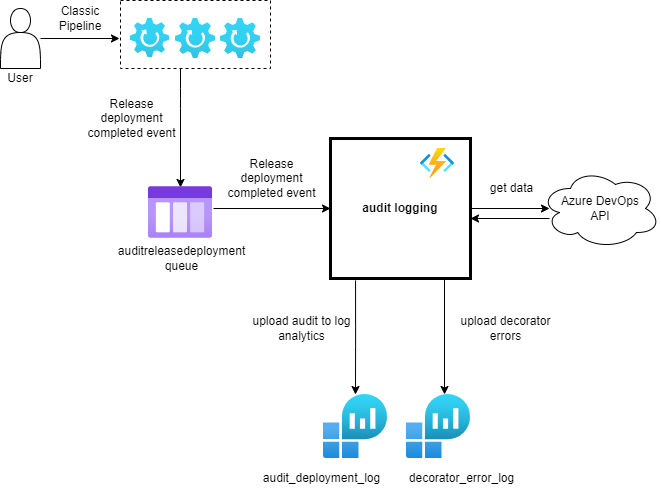

The diagram above was exported from draw.io. Its source (the exported page's mxGraphModel, read from the mxfile embedded in the PNG):
<mxGraphModel dx="1422" dy="842" grid="1" gridSize="10" guides="1" tooltips="1" connect="1" arrows="1" fold="1" page="1" pageScale="1" pageWidth="850" pageHeight="1100" math="0" shadow="0">
  <root>
    <mxCell id="0" />
    <mxCell id="1" parent="0" />
    <mxCell id="8" style="edgeStyle=orthogonalEdgeStyle;orthogonalLoop=1;jettySize=auto;html=1;entryX=0.5;entryY=0.019;entryDx=0;entryDy=0;entryPerimeter=0;" parent="1" source="mM9peMXAxiWrn_j_5kJs-41" target="5" edge="1">
      <mxGeometry relative="1" as="geometry">
        <Array as="points">
          <mxPoint x="210" y="130" />
          <mxPoint x="210" y="130" />
        </Array>
      </mxGeometry>
    </mxCell>
    <mxCell id="mM9peMXAxiWrn_j_5kJs-41" value="" style="whiteSpace=wrap;html=1;strokeWidth=1;dashed=1;" parent="1" vertex="1">
      <mxGeometry x="150" y="32" width="150" height="68" as="geometry" />
    </mxCell>
    <mxCell id="mM9peMXAxiWrn_j_5kJs-42" value="" style="edgeStyle=orthogonalEdgeStyle;orthogonalLoop=1;jettySize=auto;html=1;" parent="1" source="mM9peMXAxiWrn_j_5kJs-21" edge="1">
      <mxGeometry relative="1" as="geometry">
        <mxPoint x="149" y="70" as="targetPoint" />
      </mxGeometry>
    </mxCell>
    <mxCell id="mM9peMXAxiWrn_j_5kJs-21" value="" style="shape=actor;whiteSpace=wrap;html=1;strokeWidth=1;" parent="1" vertex="1">
      <mxGeometry x="30" y="40" width="40" height="60" as="geometry" />
    </mxCell>
    <mxCell id="13" style="edgeStyle=orthogonalEdgeStyle;orthogonalLoop=1;jettySize=auto;html=1;exitX=1.016;exitY=0.423;exitDx=0;exitDy=0;exitPerimeter=0;entryX=0;entryY=0.5;entryDx=0;entryDy=0;" parent="1" source="5" target="mM9peMXAxiWrn_j_5kJs-25" edge="1">
      <mxGeometry relative="1" as="geometry">
        <mxPoint x="250" y="240" as="sourcePoint" />
        <mxPoint x="370" y="240" as="targetPoint" />
      </mxGeometry>
    </mxCell>
    <mxCell id="15" style="edgeStyle=orthogonalEdgeStyle;orthogonalLoop=1;jettySize=auto;html=1;exitX=1;exitY=0.5;exitDx=0;exitDy=0;entryX=0.075;entryY=0.5;entryDx=0;entryDy=0;entryPerimeter=0;" parent="1" source="mM9peMXAxiWrn_j_5kJs-25" target="mM9peMXAxiWrn_j_5kJs-29" edge="1">
      <mxGeometry relative="1" as="geometry" />
    </mxCell>
    <mxCell id="44" value="" style="edgeStyle=orthogonalEdgeStyle;orthogonalLoop=1;jettySize=auto;html=1;exitX=0.179;exitY=1.014;exitDx=0;exitDy=0;exitPerimeter=0;" parent="1" source="mM9peMXAxiWrn_j_5kJs-25" target="32" edge="1">
      <mxGeometry relative="1" as="geometry" />
    </mxCell>
    <mxCell id="mM9peMXAxiWrn_j_5kJs-25" value="audit logging" style="whiteSpace=wrap;html=1;aspect=fixed;strokeWidth=3;fontStyle=1;" parent="1" vertex="1">
      <mxGeometry x="360" y="170" width="140" height="140" as="geometry" />
    </mxCell>
    <mxCell id="mM9peMXAxiWrn_j_5kJs-29" value="Azure DevOps&lt;br&gt;API" style="ellipse;shape=cloud;whiteSpace=wrap;html=1;strokeWidth=1;" parent="1" vertex="1">
      <mxGeometry x="570" y="200" width="120" height="80" as="geometry" />
    </mxCell>
    <mxCell id="mM9peMXAxiWrn_j_5kJs-36" value="User" style="text;html=1;strokeColor=none;fillColor=none;align=center;verticalAlign=middle;whiteSpace=wrap;" parent="1" vertex="1">
      <mxGeometry x="30" y="100" width="40" height="20" as="geometry" />
    </mxCell>
    <mxCell id="mM9peMXAxiWrn_j_5kJs-60" value="Classic&lt;br&gt;Pipeline" style="text;html=1;strokeColor=none;fillColor=none;align=center;verticalAlign=middle;whiteSpace=wrap;dashed=1;" parent="1" vertex="1">
      <mxGeometry x="90" y="32" width="40" height="35" as="geometry" />
    </mxCell>
    <mxCell id="5" value="" style="aspect=fixed;html=1;points=[];align=center;image;fontSize=12;image=img/lib/azure2/general/Storage_Queue.svg;" parent="1" vertex="1">
      <mxGeometry x="178" y="218" width="64" height="52" as="geometry" />
    </mxCell>
    <mxCell id="9" value="Release deployment completed event" style="text;html=1;strokeColor=none;fillColor=none;align=center;verticalAlign=middle;whiteSpace=wrap;" parent="1" vertex="1">
      <mxGeometry x="110" y="140" width="103" height="20" as="geometry" />
    </mxCell>
    <mxCell id="48" style="edgeStyle=orthogonalEdgeStyle;rounded=0;orthogonalLoop=1;jettySize=auto;html=1;exitX=0.5;exitY=0;exitDx=0;exitDy=0;" parent="1" source="14" edge="1">
      <mxGeometry relative="1" as="geometry">
        <mxPoint x="211" y="280" as="targetPoint" />
      </mxGeometry>
    </mxCell>
    <mxCell id="14" value="auditreleasedeployment queue" style="text;html=1;strokeColor=none;fillColor=none;align=center;verticalAlign=middle;whiteSpace=wrap;" parent="1" vertex="1">
      <mxGeometry x="160" y="280" width="103" height="20" as="geometry" />
    </mxCell>
    <mxCell id="31" value="" style="aspect=fixed;html=1;points=[];align=center;image;fontSize=12;image=img/lib/azure2/compute/Function_Apps.svg;" parent="1" vertex="1">
      <mxGeometry x="450" y="180" width="34" height="30" as="geometry" />
    </mxCell>
    <mxCell id="32" value="" style="aspect=fixed;html=1;points=[];align=center;image;fontSize=12;image=img/lib/azure2/analytics/Log_Analytics_Workspaces.svg;" parent="1" vertex="1">
      <mxGeometry x="353" y="426" width="64" height="64" as="geometry" />
    </mxCell>
    <mxCell id="36" value="audit_deployment_log" style="text;html=1;strokeColor=none;fillColor=none;align=center;verticalAlign=middle;whiteSpace=wrap;" parent="1" vertex="1">
      <mxGeometry x="300" y="500" width="103" height="20" as="geometry" />
    </mxCell>
    <mxCell id="39" value="" style="aspect=fixed;html=1;points=[];align=center;image;fontSize=12;image=img/lib/azure2/general/Gear.svg;" parent="1" vertex="1">
      <mxGeometry x="160" y="50" width="39" height="39" as="geometry" />
    </mxCell>
    <mxCell id="40" value="" style="aspect=fixed;html=1;points=[];align=center;image;fontSize=12;image=img/lib/azure2/general/Gear.svg;" parent="1" vertex="1">
      <mxGeometry x="205" y="50" width="40" height="40" as="geometry" />
    </mxCell>
    <mxCell id="41" value="" style="aspect=fixed;html=1;points=[];align=center;image;fontSize=12;image=img/lib/azure2/general/Gear.svg;" parent="1" vertex="1">
      <mxGeometry x="250" y="50" width="40" height="40" as="geometry" />
    </mxCell>
    <mxCell id="43" style="edgeStyle=orthogonalEdgeStyle;orthogonalLoop=1;jettySize=auto;html=1;exitX=0.5;exitY=1;exitDx=0;exitDy=0;" parent="1" source="mM9peMXAxiWrn_j_5kJs-41" target="mM9peMXAxiWrn_j_5kJs-41" edge="1">
      <mxGeometry relative="1" as="geometry" />
    </mxCell>
    <mxCell id="47" value="Release deployment completed event" style="text;html=1;strokeColor=none;fillColor=none;align=center;verticalAlign=middle;whiteSpace=wrap;" parent="1" vertex="1">
      <mxGeometry x="250" y="200" width="103" height="20" as="geometry" />
    </mxCell>
    <mxCell id="49" style="edgeStyle=orthogonalEdgeStyle;orthogonalLoop=1;jettySize=auto;html=1;exitX=1;exitY=0.5;exitDx=0;exitDy=0;entryX=0.075;entryY=0.5;entryDx=0;entryDy=0;entryPerimeter=0;" parent="1" edge="1">
      <mxGeometry relative="1" as="geometry">
        <mxPoint x="579" y="250" as="sourcePoint" />
        <mxPoint x="500" y="250" as="targetPoint" />
      </mxGeometry>
    </mxCell>
    <mxCell id="50" value="upload audit to log analytics" style="text;html=1;strokeColor=none;fillColor=none;align=center;verticalAlign=middle;whiteSpace=wrap;" parent="1" vertex="1">
      <mxGeometry x="280" y="350" width="103" height="20" as="geometry" />
    </mxCell>
    <mxCell id="52" value="get data" style="text;html=1;strokeColor=none;fillColor=none;align=center;verticalAlign=middle;whiteSpace=wrap;" parent="1" vertex="1">
      <mxGeometry x="490" y="210" width="103" height="20" as="geometry" />
    </mxCell>
    <mxCell id="CGqRkzdrzhBJYTd-RFhp-53" value="" style="aspect=fixed;html=1;points=[];align=center;image;fontSize=12;image=img/lib/azure2/analytics/Log_Analytics_Workspaces.svg;" parent="1" vertex="1">
      <mxGeometry x="436" y="426" width="64" height="64" as="geometry" />
    </mxCell>
    <mxCell id="CGqRkzdrzhBJYTd-RFhp-54" value="" style="edgeStyle=orthogonalEdgeStyle;orthogonalLoop=1;jettySize=auto;html=1;entryX=0.594;entryY=0;entryDx=0;entryDy=0;entryPerimeter=0;" parent="1" target="CGqRkzdrzhBJYTd-RFhp-53" edge="1">
      <mxGeometry relative="1" as="geometry">
        <mxPoint x="474" y="310" as="sourcePoint" />
        <mxPoint x="387" y="435" as="targetPoint" />
      </mxGeometry>
    </mxCell>
    <mxCell id="CGqRkzdrzhBJYTd-RFhp-55" value="decorator_error_log" style="text;html=1;strokeColor=none;fillColor=none;align=center;verticalAlign=middle;whiteSpace=wrap;" parent="1" vertex="1">
      <mxGeometry x="440" y="500" width="103" height="20" as="geometry" />
    </mxCell>
    <mxCell id="CGqRkzdrzhBJYTd-RFhp-57" value="upload decorator errors" style="text;html=1;strokeColor=none;fillColor=none;align=center;verticalAlign=middle;whiteSpace=wrap;" parent="1" vertex="1">
      <mxGeometry x="484" y="350" width="103" height="20" as="geometry" />
    </mxCell>
  </root>
</mxGraphModel>